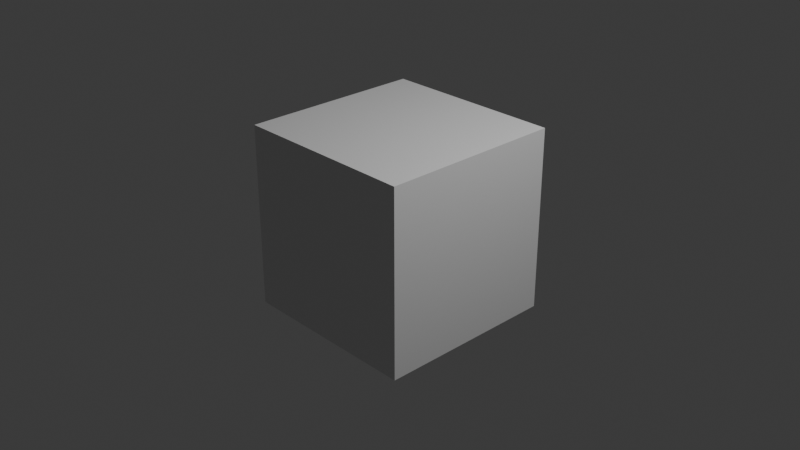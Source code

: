 # Source: Asset_Test.blend  (saved by Blender 4.1.24; exported with 4.5.12 LTS)
import bpy
from mathutils import Matrix  # noqa: F401  (used for matrix-valued properties, if any)

bpy.ops.wm.read_factory_settings(use_empty=True)
scene = bpy.context.scene
scene.name = 'Scene'

# ---- collections
col_collection = bpy.data.collections.new('Collection'); scene.collection.children.link(col_collection)

# ---- materials (node trees are filled in below, after node groups)
mat_material = bpy.data.materials.new('Material')
mat_material.alpha_threshold = 0.0
mat_material.use_transparent_shadow = False
mat_material.roughness = 0.5
mat_material.line_color = (0.0, 0.0, 0.0, 1.0)

# ---- node groups
ng_geometry_nodes = bpy.data.node_groups.new('Geometry Nodes', 'GeometryNodeTree')
_s = ng_geometry_nodes.interface.new_socket(name='Geometry', in_out='OUTPUT', socket_type='NodeSocketGeometry')
_s = ng_geometry_nodes.interface.new_socket(name='Geometry', in_out='INPUT', socket_type='NodeSocketGeometry')
ng_geometry_nodes.is_modifier = True
_N = ng_geometry_nodes.nodes; _L = ng_geometry_nodes.links
n0 = _N.new('NodeGroupInput'); n0.name = 'Group Input'; n0.location = (-725, 254)
n1 = _N.new('NodeGroupOutput'); n1.name = 'Group Output'; n1.location = (601, 224)
n2 = _N.new('GeometryNodeTransform'); n2.name = 'Transform Geometry'; n2.location = (377, 246)
n3 = _N.new('GeometryNodeObjectInfo'); n3.name = 'Object Info'; n3.location = (-497, 21)
n4 = _N.new('ShaderNodeVectorMath'); n4.name = 'Vector Math'; n4.location = (-250, 55)
n4.operation = 'SUBTRACT'
n5 = _N.new('GeometryNodeSelfObject'); n5.name = 'Self Object'; n5.location = (-771, -91)
_L.new(n0.outputs[0], n2.inputs[0])
_L.new(n2.outputs[0], n1.inputs[0])
_L.new(n4.outputs[0], n2.inputs[1])
_L.new(n3.outputs[1], n4.inputs[1])
_L.new(n5.outputs[0], n3.inputs[0])
n1.is_active_output = True

# ---- material node trees
mat_material.use_nodes = True; mat_material.node_tree.nodes.clear()
_N = mat_material.node_tree.nodes; _L = mat_material.node_tree.links
n0 = _N.new('ShaderNodeOutputMaterial'); n0.name = 'Material Output'; n0.location = (300, 300)
n1 = _N.new('ShaderNodeBsdfPrincipled'); n1.name = 'Principled BSDF'; n1.location = (10, 300)
n1.inputs[3].default_value = 1.45
_L.new(n1.outputs[0], n0.inputs[0])
n0.is_active_output = True

# ---- world
world_world = bpy.data.worlds.new('World'); scene.world = world_world
world_world.use_nodes = True; world_world.node_tree.nodes.clear()
_N = world_world.node_tree.nodes; _L = world_world.node_tree.links
n0 = _N.new('ShaderNodeOutputWorld'); n0.name = 'World Output'; n0.location = (300, 300)
n1 = _N.new('ShaderNodeBackground'); n1.name = 'Background'; n1.location = (10, 300)
n1.inputs[0].default_value = (0.05088, 0.05088, 0.05088, 1.0)
_L.new(n1.outputs[0], n0.inputs[0])
n0.is_active_output = True
world_world.color = (0.05088, 0.05088, 0.05088)
world_world.use_sun_shadow = False
world_world.sun_shadow_jitter_overblur = 0.0

# ---- cameras
cam_camera = bpy.data.cameras.new('Camera')
cam_camera.clip_end = 100.0
cam_camera.ortho_scale = 7.314

# ---- lights
light_light = bpy.data.lights.new('Light', 'POINT')
light_light.transmission_factor = 0.0
light_light.energy = 1000.0
light_light.shadow_soft_size = 0.1
light_light.shadow_maximum_resolution = 0.006
light_light.use_absolute_resolution = True

# ---- meshes
me_cube = bpy.data.meshes.new('Cube')
me_cube.from_pydata([(1.0, 1.0, 1.0), (1.0, 1.0, -1.0), (1.0, -1.0, 1.0), (1.0, -1.0, -1.0), (-1.0, 1.0, 1.0), (-1.0, 1.0, -1.0), (-1.0, -1.0, 1.0), (-1.0, -1.0, -1.0)], [], [(0, 4, 6, 2), (3, 2, 6, 7), (7, 6, 4, 5), (5, 1, 3, 7), (1, 0, 2, 3), (5, 4, 0, 1)])
_uv = me_cube.uv_layers.new(name='UVMap')
_uv.uv.foreach_set('vector', [0.625, 0.5, 0.875, 0.5, 0.875, 0.75, 0.625, 0.75, 0.375, 0.75, 0.625, 0.75, 0.625, 1.0, 0.375, 1.0, 0.375, 0.0, 0.625, 0.0, 0.625, 0.25, 0.375, 0.25, 0.125, 0.5, 0.375, 0.5, 0.375, 0.75, 0.125, 0.75, 0.375, 0.5, 0.625, 0.5, 0.625, 0.75, 0.375, 0.75, 0.375, 0.25, 0.625, 0.25, 0.625, 0.5, 0.375, 0.5])
me_cube.materials.append(mat_material)
me_cube.use_mirror_vertex_groups = False
me_cube.update()

# ---- objects
ob_cube = bpy.data.objects.new('Cube', me_cube)
ob_light = bpy.data.objects.new('Light', light_light)
ob_camera = bpy.data.objects.new('Camera', cam_camera)

# ---- transforms, parenting, visibility, modifiers, constraints
ob_cube.location = (-1.023, 4.855, 0.8081)
ob_cube.lock_rotations_4d = False
ob_cube.empty_display_type = 'ARROWS'
ob_cube.lineart.crease_threshold = 0.0
_m = ob_cube.modifiers.new('GeometryNodes', 'NODES')
_m.node_group = ng_geometry_nodes
ob_light.location = (4.076, 1.005, 5.904)
ob_light.rotation_euler = (0.6503, 0.05522, 1.866)
ob_light.lock_rotations_4d = False
ob_light.empty_display_type = 'ARROWS'
ob_light.color = (0.0, 0.0, 0.0, 0.0)
ob_light.lineart.crease_threshold = 0.0
ob_camera.location = (7.359, -6.926, 4.958)
ob_camera.rotation_euler = (1.109, 0.0, 0.8149)
ob_camera.lock_rotations_4d = False
ob_camera.empty_display_type = 'ARROWS'
ob_camera.color = (0.0, 0.0, 0.0, 0.0)
ob_camera.display_type = 'WIRE'
ob_camera.lineart.crease_threshold = 0.0

# ---- collection membership
col_collection.objects.link(ob_cube)
col_collection.objects.link(ob_light)
col_collection.objects.link(ob_camera)

# ---- scene / render settings (as saved in the file)
scene.camera = ob_camera
scene.frame_start = 1; scene.frame_end = 250; scene.frame_set(1)
scene.render.engine = 'BLENDER_EEVEE_NEXT'
scene.cycles.sampling_pattern = 'TABULATED_SOBOL'
scene.eevee.ray_tracing_options.trace_max_roughness = 0.0
bpy.context.view_layer.update()
